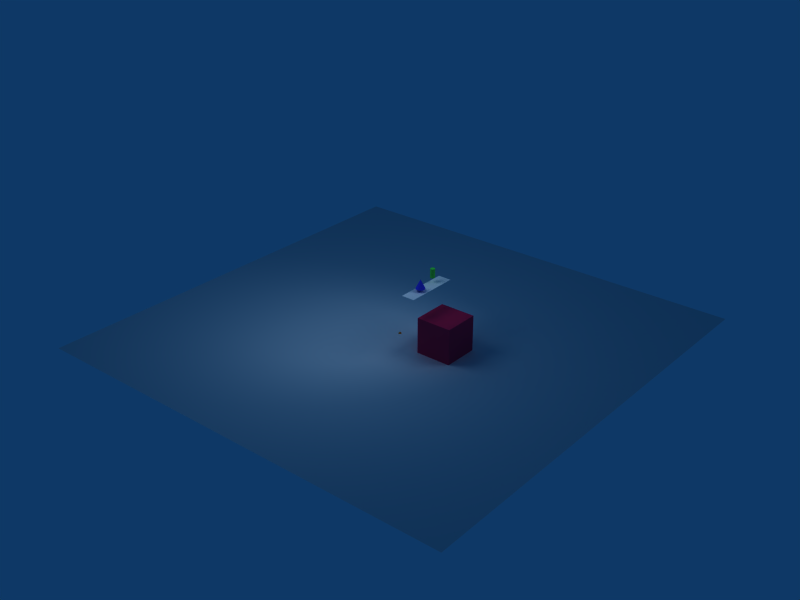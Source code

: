 # Source: achile-robot-test.blend  (saved by Blender 2.59.0; exported with 4.5.12 LTS)
import bpy
from mathutils import Matrix  # noqa: F401  (used for matrix-valued properties, if any)

bpy.ops.wm.read_factory_settings(use_empty=True)
scene = bpy.context.scene
scene.name = 'Scene'

# ---- collections
col_collection_1 = bpy.data.collections.new('Collection 1'); scene.collection.children.link(col_collection_1)
col_collection_3 = bpy.data.collections.new('Collection 3'); scene.collection.children.link(col_collection_3)
col_collection_4 = bpy.data.collections.new('Collection 4'); scene.collection.children.link(col_collection_4)

# ---- materials (node trees are filled in below, after node groups)
mat_targetmat = bpy.data.materials.new('TargetMat')
mat_targetmat.alpha_threshold = 0.0
mat_targetmat.use_transparent_shadow = False
mat_targetmat.diffuse_color = (0.8, 0.4009, 0.182, 1.0)
mat_targetmat.roughness = 0.5
mat_targetmat.line_color = (0.0, 0.0, 0.0, 0.5)
mat_material_004 = bpy.data.materials.new('Material.004')
mat_material_004.alpha_threshold = 0.0
mat_material_004.use_transparent_shadow = False
mat_material_004.roughness = 0.5
mat_material_004.line_color = (0.0, 0.0, 0.0, 1.0)
mat_material_003 = bpy.data.materials.new('Material.003')
mat_material_003.alpha_threshold = 0.0
mat_material_003.use_transparent_shadow = False
mat_material_003.diffuse_color = (0.2142, 0.8, 0.2446, 1.0)
mat_material_003.roughness = 0.5
mat_material_003.line_color = (0.0, 0.0, 0.0, 1.0)
mat_material = bpy.data.materials.new('Material')
mat_material.alpha_threshold = 0.0
mat_material.use_transparent_shadow = False
mat_material.diffuse_color = (0.8, 0.104, 0.2791, 1.0)
mat_material.roughness = 0.5
mat_material.line_color = (0.0, 0.0, 0.0, 1.0)
mat_material_002 = bpy.data.materials.new('Material.002')
mat_material_002.alpha_threshold = 0.0
mat_material_002.use_transparent_shadow = False
mat_material_002.diffuse_color = (0.152, 0.1834, 0.8, 1.0)
mat_material_002.roughness = 0.5
mat_material_002.line_color = (0.0, 0.0, 0.0, 1.0)

# ---- material node trees

# ---- world
world_world_001 = bpy.data.worlds.new('World.001'); scene.world = world_world_001
world_world_001.color = (0.05656, 0.2208, 0.4)
world_world_001.use_sun_shadow = False
world_world_001.sun_shadow_jitter_overblur = 0.0
world_world_001.cycles.sampling_method = 'MANUAL'
world_world_001.cycles.sample_map_resolution = 256

# ---- lights
light_point = bpy.data.lights.new('Point', 'POINT')
light_point.transmission_factor = 0.0
light_point.energy = 100.0
light_point.shadow_buffer_clip_start = 0.5
light_point.shadow_soft_size = 1.0
light_point.shadow_maximum_resolution = 0.006
light_point.use_absolute_resolution = True
light_point.cycles.use_multiple_importance_sampling = False
light_spot = bpy.data.lights.new('Spot', 'SPOT')
light_spot.transmission_factor = 0.0
light_spot.energy = 100.0
light_spot.shadow_buffer_clip_start = 0.5
light_spot.shadow_soft_size = 1.0
light_spot.shadow_maximum_resolution = 0.006
light_spot.use_absolute_resolution = True
light_spot.cycles.use_multiple_importance_sampling = False

# ---- meshes
me_icosphere = bpy.data.meshes.new('Icosphere')
me_icosphere.from_pydata([(0.0, 0.0, -1.0), (0.7236, -0.5257, -0.4472), (-0.2764, -0.8506, -0.4472), (-0.8944, 0.0, -0.4472), (-0.2764, 0.8506, -0.4472), (0.7236, 0.5257, -0.4472), (0.2764, -0.8506, 0.4472), (-0.7236, -0.5257, 0.4472), (-0.7236, 0.5257, 0.4472), (0.2764, 0.8506, 0.4472), (0.8944, 0.0, 0.4472), (0.0, 0.0, 1.0), (0.4253, -0.309, -0.8507), (-0.1625, -0.5, -0.8507), (0.2629, -0.809, -0.5257), (0.4253, 0.309, -0.8507), (0.8506, 0.0, -0.5257), (-0.5257, 0.0, -0.8507), (-0.6882, -0.5, -0.5257), (-0.1625, 0.5, -0.8507), (-0.6882, 0.5, -0.5257), (0.2629, 0.809, -0.5257), (0.9511, 0.309, 0.0), (0.9511, -0.309, 0.0), (0.5878, -0.809, 0.0), (0.0, -1.0, 0.0), (-0.5878, -0.809, 0.0), (-0.9511, -0.309, 0.0), (-0.9511, 0.309, 0.0), (-0.5878, 0.809, 0.0), (0.0, 1.0, 0.0), (0.5878, 0.809, 0.0), (0.6882, -0.5, 0.5257), (-0.2629, -0.809, 0.5257), (-0.8506, 0.0, 0.5257), (-0.2629, 0.809, 0.5257), (0.6882, 0.5, 0.5257), (0.5257, 0.0, 0.8507), (0.1625, -0.5, 0.8507), (-0.4253, -0.309, 0.8507), (-0.4253, 0.309, 0.8507), (0.1625, 0.5, 0.8507)], [], [(14, 12, 1), (12, 14, 13), (2, 13, 14), (13, 0, 12), (16, 1, 12), (12, 15, 16), (5, 16, 15), (12, 0, 15), (18, 13, 2), (13, 18, 17), (3, 17, 18), (17, 0, 13), (20, 17, 3), (17, 20, 19), (4, 19, 20), (19, 0, 17), (21, 19, 4), (19, 21, 15), (5, 15, 21), (15, 0, 19), (23, 1, 16), (16, 22, 23), (10, 23, 22), (22, 16, 5), (25, 2, 14), (14, 24, 25), (6, 25, 24), (24, 14, 1), (27, 3, 18), (18, 26, 27), (7, 27, 26), (26, 18, 2), (29, 4, 20), (20, 28, 29), (8, 29, 28), (28, 20, 3), (31, 5, 21), (21, 30, 31), (9, 31, 30), (30, 21, 4), (32, 23, 10), (23, 32, 24), (6, 24, 32), (24, 1, 23), (33, 25, 6), (25, 33, 26), (7, 26, 33), (26, 2, 25), (34, 27, 7), (27, 34, 28), (8, 28, 34), (28, 3, 27), (35, 29, 8), (29, 35, 30), (9, 30, 35), (30, 4, 29), (36, 31, 9), (31, 36, 22), (10, 22, 36), (22, 5, 31), (38, 6, 32), (32, 37, 38), (11, 38, 37), (37, 32, 10), (39, 7, 33), (33, 38, 39), (11, 39, 38), (38, 33, 6), (40, 8, 34), (34, 39, 40), (11, 40, 39), (39, 34, 7), (41, 9, 35), (35, 40, 41), (11, 41, 40), (40, 35, 8), (37, 10, 36), (36, 41, 37), (11, 37, 41), (41, 36, 9)])
me_icosphere.materials.append(mat_targetmat)
me_icosphere.use_remesh_preserve_volume = False
me_icosphere.use_remesh_preserve_attributes = False
me_icosphere.use_mirror_vertex_groups = False
me_icosphere.update()
me_plane_001 = bpy.data.meshes.new('Plane.001')
me_plane_001.from_pydata([(1.0, 1.0, 0.0), (1.0, -1.0, 0.0), (-1.0, -1.0, 0.0), (-1.0, 1.0, 0.0)], [], [(0, 3, 2, 1)])
me_plane_001.materials.append(mat_material_004)
me_plane_001.use_remesh_preserve_volume = False
me_plane_001.use_remesh_preserve_attributes = False
me_plane_001.use_mirror_vertex_groups = False
me_plane_001.update()
me_plane = bpy.data.meshes.new('Plane')
me_plane.from_pydata([(1.0, 1.0, 0.0), (1.0, -1.0, 0.0), (-1.0, -1.0, 0.0), (-1.0, 1.0, 0.0)], [], [(0, 3, 2, 1)])
me_plane.materials.append(mat_material_004)
me_plane.use_remesh_preserve_volume = False
me_plane.use_remesh_preserve_attributes = False
me_plane.use_mirror_vertex_groups = False
me_plane.update()
me_cylinder_001 = bpy.data.meshes.new('Cylinder.001')
me_cylinder_001.from_pydata([(0.0, 1.0, -1.0), (0.1951, 0.9808, -1.0), (0.3827, 0.9239, -1.0), (0.5556, 0.8315, -1.0), (0.7071, 0.7071, -1.0), (0.8315, 0.5556, -1.0), (0.9239, 0.3827, -1.0), (0.9808, 0.1951, -1.0), (1.0, 7.55e-08, -1.0), (0.9808, -0.1951, -1.0), (0.9239, -0.3827, -1.0), (0.8315, -0.5556, -1.0), (0.7071, -0.7071, -1.0), (0.5556, -0.8315, -1.0), (0.3827, -0.9239, -1.0), (0.1951, -0.9808, -1.0), (-3.258e-07, -1.0, -1.0), (-0.1951, -0.9808, -1.0), (-0.3827, -0.9239, -1.0), (-0.5556, -0.8315, -1.0), (-0.7071, -0.7071, -1.0), (-0.8315, -0.5556, -1.0), (-0.9239, -0.3827, -1.0), (-0.9808, -0.1951, -1.0), (-1.0, 9.656e-07, -1.0), (-0.9808, 0.1951, -1.0), (-0.9239, 0.3827, -1.0), (-0.8315, 0.5556, -1.0), (-0.7071, 0.7071, -1.0), (-0.5556, 0.8315, -1.0), (-0.3827, 0.9239, -1.0), (-0.1951, 0.9808, -1.0), (1.605e-06, 1.0, 1.0), (0.1951, 0.9808, 1.0), (0.3827, 0.9239, 1.0), (0.5556, 0.8315, 1.0), (0.7071, 0.7071, 1.0), (0.8315, 0.5556, 1.0), (0.9239, 0.3827, 1.0), (0.9808, 0.1951, 1.0), (1.0, -2.245e-06, 1.0), (0.9808, -0.1951, 1.0), (0.9239, -0.3827, 1.0), (0.8315, -0.5556, 1.0), (0.7071, -0.7071, 1.0), (0.5556, -0.8315, 1.0), (0.3827, -0.9239, 1.0), (0.1951, -0.9808, 1.0), (9.298e-07, -1.0, 1.0), (-0.1951, -0.9808, 1.0), (-0.3827, -0.9239, 1.0), (-0.5556, -0.8315, 1.0), (-0.7071, -0.7071, 1.0), (-0.8315, -0.5556, 1.0), (-0.9239, -0.3827, 1.0), (-0.9808, -0.1951, 1.0), (-1.0, -4.105e-06, 1.0), (-0.9808, 0.1951, 1.0), (-0.9239, 0.3827, 1.0), (-0.8315, 0.5556, 1.0), (-0.7071, 0.7071, 1.0), (-0.5556, 0.8315, 1.0), (-0.3827, 0.9239, 1.0), (-0.1951, 0.9808, 1.0), (0.0, 0.0, -1.0), (0.0, 0.0, 1.0)], [], [(64, 0, 1), (65, 33, 32), (64, 1, 2), (65, 34, 33), (64, 2, 3), (65, 35, 34), (64, 3, 4), (65, 36, 35), (64, 4, 5), (65, 37, 36), (64, 5, 6), (65, 38, 37), (64, 6, 7), (65, 39, 38), (64, 7, 8), (65, 40, 39), (64, 8, 9), (65, 41, 40), (64, 9, 10), (65, 42, 41), (64, 10, 11), (65, 43, 42), (64, 11, 12), (65, 44, 43), (64, 12, 13), (65, 45, 44), (64, 13, 14), (65, 46, 45), (64, 14, 15), (65, 47, 46), (64, 15, 16), (65, 48, 47), (64, 16, 17), (65, 49, 48), (64, 17, 18), (65, 50, 49), (64, 18, 19), (65, 51, 50), (64, 19, 20), (65, 52, 51), (64, 20, 21), (65, 53, 52), (64, 21, 22), (65, 54, 53), (64, 22, 23), (65, 55, 54), (64, 23, 24), (65, 56, 55), (64, 24, 25), (65, 57, 56), (64, 25, 26), (65, 58, 57), (64, 26, 27), (65, 59, 58), (64, 27, 28), (65, 60, 59), (64, 28, 29), (65, 61, 60), (64, 29, 30), (65, 62, 61), (64, 30, 31), (65, 63, 62), (31, 0, 64), (65, 32, 63), (0, 32, 33, 1), (1, 33, 34, 2), (2, 34, 35, 3), (3, 35, 36, 4), (4, 36, 37, 5), (5, 37, 38, 6), (6, 38, 39, 7), (7, 39, 40, 8), (8, 40, 41, 9), (9, 41, 42, 10), (10, 42, 43, 11), (11, 43, 44, 12), (12, 44, 45, 13), (13, 45, 46, 14), (14, 46, 47, 15), (15, 47, 48, 16), (16, 48, 49, 17), (17, 49, 50, 18), (18, 50, 51, 19), (19, 51, 52, 20), (20, 52, 53, 21), (21, 53, 54, 22), (22, 54, 55, 23), (23, 55, 56, 24), (24, 56, 57, 25), (25, 57, 58, 26), (26, 58, 59, 27), (27, 59, 60, 28), (28, 60, 61, 29), (29, 61, 62, 30), (30, 62, 63, 31), (32, 0, 31, 63)])
me_cylinder_001.materials.append(mat_material_003)
me_cylinder_001.use_remesh_preserve_volume = False
me_cylinder_001.use_remesh_preserve_attributes = False
me_cylinder_001.use_mirror_vertex_groups = False
me_cylinder_001.update()
me_cube = bpy.data.meshes.new('Cube')
me_cube.from_pydata([(0.4, 0.4, -0.4), (0.4, -0.4, -0.4), (-0.4, -0.4, -0.4), (-0.4, 0.4, -0.4), (0.4, 0.4, 0.4), (0.4, -0.4, 0.4), (-0.4, -0.4, 0.4), (-0.4, 0.4, 0.4)], [], [(0, 1, 2, 3), (4, 7, 6, 5), (0, 4, 5, 1), (1, 5, 6, 2), (2, 6, 7, 3), (4, 0, 3, 7)])
me_cube.materials.append(mat_material)
me_cube.use_remesh_preserve_volume = False
me_cube.use_remesh_preserve_attributes = False
me_cube.use_mirror_vertex_groups = False
me_cube.update()
me_cone = bpy.data.meshes.new('Cone')
me_cone.from_pydata([(0.0, 0.1, -0.1), (0.01951, 0.09808, -0.1), (0.03827, 0.09239, -0.1), (0.05556, 0.08315, -0.1), (0.07071, 0.07071, -0.1), (0.08315, 0.05556, -0.1), (0.09239, 0.03827, -0.1), (0.09808, 0.01951, -0.1), (0.1, 7.55e-09, -0.1), (0.09808, -0.01951, -0.1), (0.09239, -0.03827, -0.1), (0.08315, -0.05556, -0.1), (0.07071, -0.07071, -0.1), (0.05556, -0.08315, -0.1), (0.03827, -0.09239, -0.1), (0.01951, -0.09808, -0.1), (-3.258e-08, -0.1, -0.1), (-0.01951, -0.09808, -0.1), (-0.03827, -0.09239, -0.1), (-0.05556, -0.08315, -0.1), (-0.07071, -0.07071, -0.1), (-0.08315, -0.05556, -0.1), (-0.09239, -0.03827, -0.1), (-0.09808, -0.01951, -0.1), (-0.1, 9.656e-08, -0.1), (-0.09808, 0.01951, -0.1), (-0.09239, 0.03827, -0.1), (-0.08315, 0.05556, -0.1), (-0.07071, 0.07071, -0.1), (-0.05556, 0.08315, -0.1), (-0.03827, 0.09239, -0.1), (-0.01951, 0.09808, -0.1), (0.0, 0.0, 0.1), (0.0, 0.0, -0.1)], [], [(1, 0, 32), (32, 2, 1), (32, 3, 2), (32, 4, 3), (32, 5, 4), (32, 6, 5), (32, 7, 6), (32, 8, 7), (32, 9, 8), (32, 10, 9), (32, 11, 10), (32, 12, 11), (32, 13, 12), (32, 14, 13), (32, 15, 14), (32, 16, 15), (32, 17, 16), (32, 18, 17), (32, 19, 18), (32, 20, 19), (32, 21, 20), (32, 22, 21), (32, 23, 22), (32, 24, 23), (32, 25, 24), (32, 26, 25), (32, 27, 26), (32, 28, 27), (32, 29, 28), (32, 30, 29), (32, 31, 30), (32, 0, 31), (33, 0, 1), (33, 1, 2), (33, 2, 3), (33, 3, 4), (33, 4, 5), (33, 5, 6), (33, 6, 7), (33, 7, 8), (33, 8, 9), (33, 9, 10), (33, 10, 11), (33, 11, 12), (33, 12, 13), (33, 13, 14), (33, 14, 15), (33, 15, 16), (33, 16, 17), (33, 17, 18), (33, 18, 19), (33, 19, 20), (33, 20, 21), (33, 21, 22), (33, 22, 23), (33, 23, 24), (33, 24, 25), (33, 25, 26), (33, 26, 27), (33, 27, 28), (33, 28, 29), (33, 29, 30), (33, 30, 31), (31, 0, 33)])
me_cone.materials.append(mat_material_002)
me_cone.use_remesh_preserve_volume = False
me_cone.use_remesh_preserve_attributes = False
me_cone.use_mirror_vertex_groups = False
me_cone.update()

# ---- objects
ob_icosphere = bpy.data.objects.new('Icosphere', me_icosphere)
ob_human = bpy.data.objects.new('Human', None)
ob_ik_target_empty_l = bpy.data.objects.new('IK_Target_Empty.L', None)
ob_ik_target_empty_r = bpy.data.objects.new('IK_Target_Empty.R', None)
ob_target_empty = bpy.data.objects.new('Target_Empty', None)
ob_humanarmature = bpy.data.objects.new('HumanArmature', None)
ob_chest = bpy.data.objects.new('Chest', None)
ob_chestbb = bpy.data.objects.new('ChestBB', None)
ob_foot_l = bpy.data.objects.new('Foot.L', None)
ob_footbb_l = bpy.data.objects.new('FootBB.L', None)
ob_foot_r = bpy.data.objects.new('Foot.R', None)
ob_footbb_r = bpy.data.objects.new('FootBB.R', None)
ob_hand_l = bpy.data.objects.new('Hand.L', None)
ob_hand_grab_l = bpy.data.objects.new('Hand_Grab.L', None)
ob_handbb_l = bpy.data.objects.new('HandBB.L', None)
ob_hand_r = bpy.data.objects.new('Hand.R', None)
ob_hand_grab_r = bpy.data.objects.new('Hand_Grab.R', None)
ob_handbb_r = bpy.data.objects.new('HandBB.R', None)
ob_head = bpy.data.objects.new('Head', None)
ob_headbb = bpy.data.objects.new('HeadBB', None)
ob_human_camera = bpy.data.objects.new('Human_Camera', None)
ob_loarm_l = bpy.data.objects.new('LoArm.L', None)
ob_loarmbb_l = bpy.data.objects.new('LoArmBB.L', None)
ob_loarm_r = bpy.data.objects.new('LoArm.R', None)
ob_loarmbb_r = bpy.data.objects.new('LoArmBB.R', None)
ob_loleg_l = bpy.data.objects.new('LoLeg.L', None)
ob_lolegbb_l = bpy.data.objects.new('LoLegBB.L', None)
ob_loleg_r = bpy.data.objects.new('LoLeg.R', None)
ob_lolegbb_l_001 = bpy.data.objects.new('LoLegBB.L.001', None)
ob_pelvis = bpy.data.objects.new('Pelvis', None)
ob_pelvisbb = bpy.data.objects.new('pelvisBB', None)
ob_uparm_l = bpy.data.objects.new('UpArm.L', None)
ob_uparmbb_l = bpy.data.objects.new('UpArmBB.L', None)
ob_uparm_r = bpy.data.objects.new('UpArm.R', None)
ob_uparmbb_r = bpy.data.objects.new('UpArmBB.R', None)
ob_upleg_l = bpy.data.objects.new('UpLeg.L', None)
ob_uplegbb_l = bpy.data.objects.new('UpLegBB.L', None)
ob_upleg_r = bpy.data.objects.new('UpLeg.R', None)
ob_uplegbb_r = bpy.data.objects.new('UpLegBB.R', None)
ob_scene_script_holder = bpy.data.objects.new('Scene_Script_Holder', None)
ob_plane_001 = bpy.data.objects.new('Plane.001', me_plane_001)
ob_point = bpy.data.objects.new('Point', light_point)
ob_plane = bpy.data.objects.new('Plane', me_plane)
ob_cylinder = bpy.data.objects.new('CYLINDER', me_cylinder_001)
ob_spot = bpy.data.objects.new('Spot', light_spot)
ob_cube = bpy.data.objects.new('Cube', me_cube)
ob_cone = bpy.data.objects.new('CONE', me_cone)

# ---- transforms, parenting, visibility, modifiers, constraints
ob_icosphere.parent = ob_target_empty
ob_icosphere.matrix_parent_inverse = Matrix(((1.0, 0.0, 0.0, -0.5), (0.0, 1.0, 0.0, 2.544e-09), (0.0, 0.0, 1.0, -1.6), (0.0, 0.0, 0.0, 1.0)))
ob_icosphere.location = (0.5, 0.0, 1.6)
ob_icosphere.scale = (0.03125, 0.03125, 0.03125)
ob_icosphere.empty_display_type = 'ARROWS'
ob_icosphere.lineart.crease_threshold = 0.0
ob_human.location = (0.0, 0.0, 0.0)
ob_ik_target_empty_l.location = (0.0, 0.0, 0.0)
ob_ik_target_empty_r.location = (0.0, 0.0, 0.0)
ob_target_empty.location = (0.0, 0.0, 0.0)
ob_humanarmature.location = (0.0, 0.0, 0.0)
ob_chest.location = (0.0, 0.0, 0.0)
ob_chestbb.location = (0.0, 0.0, 0.0)
ob_foot_l.location = (0.0, 0.0, 0.0)
ob_footbb_l.location = (0.0, 0.0, 0.0)
ob_foot_r.location = (0.0, 0.0, 0.0)
ob_footbb_r.location = (0.0, 0.0, 0.0)
ob_hand_l.location = (0.0, 0.0, 0.0)
ob_hand_grab_l.location = (0.0, 0.0, 0.0)
ob_handbb_l.location = (0.0, 0.0, 0.0)
ob_hand_r.location = (0.0, 0.0, 0.0)
ob_hand_grab_r.location = (0.0, 0.0, 0.0)
ob_handbb_r.location = (0.0, 0.0, 0.0)
ob_head.location = (0.0, 0.0, 0.0)
ob_headbb.location = (0.0, 0.0, 0.0)
ob_human_camera.location = (0.0, 0.0, 0.0)
ob_loarm_l.location = (0.0, 0.0, 0.0)
ob_loarmbb_l.location = (0.0, 0.0, 0.0)
ob_loarm_r.location = (0.0, 0.0, 0.0)
ob_loarmbb_r.location = (0.0, 0.0, 0.0)
ob_loleg_l.location = (0.0, 0.0, 0.0)
ob_lolegbb_l.location = (0.0, 0.0, 0.0)
ob_loleg_r.location = (0.0, 0.0, 0.0)
ob_lolegbb_l_001.location = (0.0, 0.0, 0.0)
ob_pelvis.location = (0.0, 0.0, 0.0)
ob_pelvisbb.location = (0.0, 0.0, 0.0)
ob_uparm_l.location = (0.0, 0.0, 0.0)
ob_uparmbb_l.location = (0.0, 0.0, 0.0)
ob_uparm_r.location = (0.0, 0.0, 0.0)
ob_uparmbb_r.location = (0.0, 0.0, 0.0)
ob_upleg_l.location = (0.0, 0.0, 0.0)
ob_uplegbb_l.location = (0.0, 0.0, 0.0)
ob_upleg_r.location = (0.0, 0.0, 0.0)
ob_uplegbb_r.location = (0.0, 0.0, 0.0)
ob_scene_script_holder.location = (0.0, 0.0, 10.83)
ob_scene_script_holder.scale = (0.675, 0.675, 0.675)
ob_scene_script_holder.lock_rotations_4d = False
ob_scene_script_holder.empty_display_type = 'ARROWS'
ob_scene_script_holder.empty_image_offset = (0.0, 0.0)
ob_scene_script_holder.lineart.crease_threshold = 0.0
ob_plane_001.location = (0.0, 0.0, 0.0)
ob_plane_001.scale = (5.0, 5.0, 5.0)
ob_plane_001.empty_display_type = 'ARROWS'
ob_plane_001.lineart.crease_threshold = 0.0
ob_point.location = (-0.498, -1.347, 3.663)
ob_point.empty_display_type = 'ARROWS'
ob_point.lineart.crease_threshold = 0.0
ob_plane.location = (0.7, 0.0, 1.3)
ob_plane.scale = (0.15, 0.6, 0.3)
ob_plane.empty_display_type = 'ARROWS'
ob_plane.lineart.crease_threshold = 0.0
ob_cylinder.location = (0.6392, 0.27, 1.512)
ob_cylinder.scale = (0.05, 0.05, 0.1)
ob_cylinder.empty_display_type = 'ARROWS'
ob_cylinder.lineart.crease_threshold = 0.0
ob_spot.location = (2.812, 1.189, 3.482)
ob_spot.rotation_euler = (-0.585, 0.6486, -0.3806)
ob_spot.empty_display_type = 'ARROWS'
ob_spot.lineart.crease_threshold = 0.0
ob_cube.location = (1.2, 0.0, 0.4)
ob_cube.empty_display_type = 'ARROWS'
ob_cube.lineart.crease_threshold = 0.0
ob_cone.location = (0.7017, -0.201, 1.461)
ob_cone.empty_display_type = 'ARROWS'
ob_cone.lineart.crease_threshold = 0.0

# ---- collection membership
col_collection_1.objects.link(ob_icosphere)
col_collection_3.objects.link(ob_human)
col_collection_3.objects.link(ob_ik_target_empty_l)
col_collection_3.objects.link(ob_ik_target_empty_r)
col_collection_3.objects.link(ob_target_empty)
col_collection_3.objects.link(ob_humanarmature)
col_collection_3.objects.link(ob_chest)
col_collection_3.objects.link(ob_chestbb)
col_collection_3.objects.link(ob_foot_l)
col_collection_3.objects.link(ob_footbb_l)
col_collection_3.objects.link(ob_foot_r)
col_collection_3.objects.link(ob_footbb_r)
col_collection_3.objects.link(ob_hand_l)
col_collection_3.objects.link(ob_hand_grab_l)
col_collection_3.objects.link(ob_handbb_l)
col_collection_3.objects.link(ob_hand_r)
col_collection_3.objects.link(ob_hand_grab_r)
col_collection_3.objects.link(ob_handbb_r)
col_collection_3.objects.link(ob_head)
col_collection_3.objects.link(ob_headbb)
col_collection_3.objects.link(ob_human_camera)
col_collection_3.objects.link(ob_loarm_l)
col_collection_3.objects.link(ob_loarmbb_l)
col_collection_3.objects.link(ob_loarm_r)
col_collection_3.objects.link(ob_loarmbb_r)
col_collection_3.objects.link(ob_loleg_l)
col_collection_3.objects.link(ob_lolegbb_l)
col_collection_3.objects.link(ob_loleg_r)
col_collection_3.objects.link(ob_lolegbb_l_001)
col_collection_3.objects.link(ob_pelvis)
col_collection_3.objects.link(ob_pelvisbb)
col_collection_3.objects.link(ob_uparm_l)
col_collection_3.objects.link(ob_uparmbb_l)
col_collection_3.objects.link(ob_uparm_r)
col_collection_3.objects.link(ob_uparmbb_r)
col_collection_3.objects.link(ob_upleg_l)
col_collection_3.objects.link(ob_uplegbb_l)
col_collection_3.objects.link(ob_upleg_r)
col_collection_3.objects.link(ob_uplegbb_r)
col_collection_3.objects.link(ob_scene_script_holder)
col_collection_4.objects.link(ob_plane_001)
col_collection_4.objects.link(ob_point)
col_collection_4.objects.link(ob_plane)
col_collection_4.objects.link(ob_cylinder)
col_collection_4.objects.link(ob_spot)
col_collection_4.objects.link(ob_cube)
col_collection_4.objects.link(ob_cone)

# ---- scene / render settings (as saved in the file)
scene.camera = ob_human_camera
scene.frame_start = 1; scene.frame_end = 40; scene.frame_set(1)
scene.render.engine = 'BLENDER_EEVEE_NEXT'
scene.render.image_settings.file_format = 'FFMPEG'
scene.render.image_settings.color_mode = 'RGB'
scene.render.image_settings.compression = 90
scene.render.resolution_x = 1440
scene.render.pixel_aspect_x = 4.0
scene.render.pixel_aspect_y = 3.0
scene.render.fps_base = 1.001
scene.render.dither_intensity = 0.0
scene.render.use_compositing = False
scene.render.use_sequencer = False
scene.render.bake_margin = 2
scene.render.bake_bias = 0.0
scene.render.use_stamp_time = False
scene.render.use_stamp_date = False
scene.render.use_stamp_frame = False
scene.render.use_stamp_camera = False
scene.render.use_stamp_scene = False
scene.render.use_stamp_filename = False
scene.render.use_stamp_render_time = False
scene.render.stamp_font_size = 0
scene.cycles.use_denoising = False
scene.cycles.samples = 10
scene.cycles.sampling_pattern = 'TABULATED_SOBOL'
scene.cycles.light_sampling_threshold = 0.0
scene.cycles.use_adaptive_sampling = False
scene.cycles.use_light_tree = False
scene.cycles.blur_glossy = 0.0
scene.cycles.volume_bounces = 1
scene.cycles.pixel_filter_type = 'GAUSSIAN'
scene.cycles.sample_clamp_indirect = 0.0
scene.view_settings.view_transform = 'Raw'
bpy.context.view_layer.update()

# ---- added for rendering (the .blend has no active camera): camera
cam_auto = bpy.data.cameras.new('AutoCamera')
cam_auto.lens = 50.0
cam_auto.sensor_width = 36.0
cam_auto.clip_end = 1000.0
ob_auto_camera = bpy.data.objects.new('AutoCamera', cam_auto)
scene.collection.objects.link(ob_auto_camera)
ob_auto_camera.location = (13.1727, -15.8072, 11.3286)
ob_auto_camera.rotation_euler = (1.09748, -7.21219e-08, 0.694738)
scene.camera = ob_auto_camera
bpy.context.view_layer.update()
